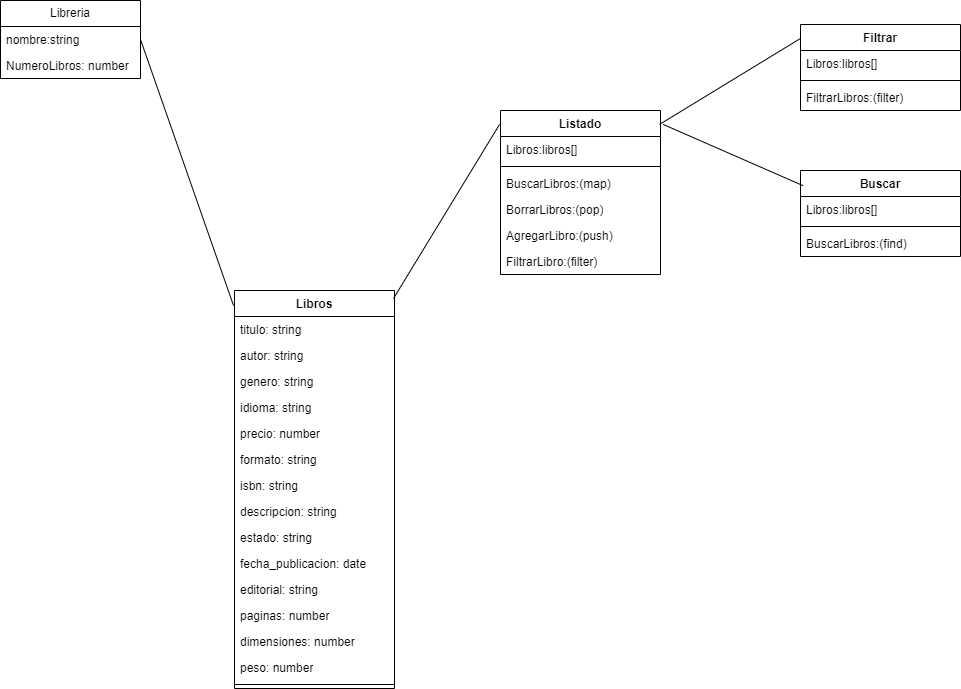

The diagram above was exported from draw.io. Its source (the exported page's mxGraphModel, read from the mxfile embedded in the PNG):
<mxGraphModel dx="1914" dy="1008" grid="1" gridSize="10" guides="1" tooltips="1" connect="1" arrows="1" fold="1" page="1" pageScale="1" pageWidth="827" pageHeight="1169" math="0" shadow="0">
  <root>
    <mxCell id="0" />
    <mxCell id="1" parent="0" />
    <mxCell id="EdsGRXONcCI3GgEkDXSc-1" value="Libros" style="swimlane;fontStyle=1;align=center;verticalAlign=top;childLayout=stackLayout;horizontal=1;startSize=26;horizontalStack=0;resizeParent=1;resizeParentMax=0;resizeLast=0;collapsible=1;marginBottom=0;whiteSpace=wrap;html=1;" parent="1" vertex="1">
      <mxGeometry x="334" y="330" width="160" height="398" as="geometry" />
    </mxCell>
    <mxCell id="EdsGRXONcCI3GgEkDXSc-2" value="titulo: string" style="text;strokeColor=none;fillColor=none;align=left;verticalAlign=top;spacingLeft=4;spacingRight=4;overflow=hidden;rotatable=0;points=[[0,0.5],[1,0.5]];portConstraint=eastwest;whiteSpace=wrap;html=1;" parent="EdsGRXONcCI3GgEkDXSc-1" vertex="1">
      <mxGeometry y="26" width="160" height="26" as="geometry" />
    </mxCell>
    <mxCell id="EdsGRXONcCI3GgEkDXSc-6" value="autor: string" style="text;strokeColor=none;fillColor=none;align=left;verticalAlign=top;spacingLeft=4;spacingRight=4;overflow=hidden;rotatable=0;points=[[0,0.5],[1,0.5]];portConstraint=eastwest;whiteSpace=wrap;html=1;" parent="EdsGRXONcCI3GgEkDXSc-1" vertex="1">
      <mxGeometry y="52" width="160" height="26" as="geometry" />
    </mxCell>
    <mxCell id="EdsGRXONcCI3GgEkDXSc-7" value="genero: string" style="text;strokeColor=none;fillColor=none;align=left;verticalAlign=top;spacingLeft=4;spacingRight=4;overflow=hidden;rotatable=0;points=[[0,0.5],[1,0.5]];portConstraint=eastwest;whiteSpace=wrap;html=1;" parent="EdsGRXONcCI3GgEkDXSc-1" vertex="1">
      <mxGeometry y="78" width="160" height="26" as="geometry" />
    </mxCell>
    <mxCell id="EdsGRXONcCI3GgEkDXSc-8" value="idioma: string" style="text;strokeColor=none;fillColor=none;align=left;verticalAlign=top;spacingLeft=4;spacingRight=4;overflow=hidden;rotatable=0;points=[[0,0.5],[1,0.5]];portConstraint=eastwest;whiteSpace=wrap;html=1;" parent="EdsGRXONcCI3GgEkDXSc-1" vertex="1">
      <mxGeometry y="104" width="160" height="26" as="geometry" />
    </mxCell>
    <mxCell id="EdsGRXONcCI3GgEkDXSc-9" value="precio: number" style="text;strokeColor=none;fillColor=none;align=left;verticalAlign=top;spacingLeft=4;spacingRight=4;overflow=hidden;rotatable=0;points=[[0,0.5],[1,0.5]];portConstraint=eastwest;whiteSpace=wrap;html=1;" parent="EdsGRXONcCI3GgEkDXSc-1" vertex="1">
      <mxGeometry y="130" width="160" height="26" as="geometry" />
    </mxCell>
    <mxCell id="EdsGRXONcCI3GgEkDXSc-10" value="formato: string" style="text;strokeColor=none;fillColor=none;align=left;verticalAlign=top;spacingLeft=4;spacingRight=4;overflow=hidden;rotatable=0;points=[[0,0.5],[1,0.5]];portConstraint=eastwest;whiteSpace=wrap;html=1;" parent="EdsGRXONcCI3GgEkDXSc-1" vertex="1">
      <mxGeometry y="156" width="160" height="26" as="geometry" />
    </mxCell>
    <mxCell id="EdsGRXONcCI3GgEkDXSc-11" value="isbn: string" style="text;strokeColor=none;fillColor=none;align=left;verticalAlign=top;spacingLeft=4;spacingRight=4;overflow=hidden;rotatable=0;points=[[0,0.5],[1,0.5]];portConstraint=eastwest;whiteSpace=wrap;html=1;" parent="EdsGRXONcCI3GgEkDXSc-1" vertex="1">
      <mxGeometry y="182" width="160" height="26" as="geometry" />
    </mxCell>
    <mxCell id="EdsGRXONcCI3GgEkDXSc-12" value="descripcion: string" style="text;strokeColor=none;fillColor=none;align=left;verticalAlign=top;spacingLeft=4;spacingRight=4;overflow=hidden;rotatable=0;points=[[0,0.5],[1,0.5]];portConstraint=eastwest;whiteSpace=wrap;html=1;" parent="EdsGRXONcCI3GgEkDXSc-1" vertex="1">
      <mxGeometry y="208" width="160" height="26" as="geometry" />
    </mxCell>
    <mxCell id="EdsGRXONcCI3GgEkDXSc-13" value="estado: string" style="text;strokeColor=none;fillColor=none;align=left;verticalAlign=top;spacingLeft=4;spacingRight=4;overflow=hidden;rotatable=0;points=[[0,0.5],[1,0.5]];portConstraint=eastwest;whiteSpace=wrap;html=1;" parent="EdsGRXONcCI3GgEkDXSc-1" vertex="1">
      <mxGeometry y="234" width="160" height="26" as="geometry" />
    </mxCell>
    <mxCell id="EdsGRXONcCI3GgEkDXSc-14" value="fecha_publicacion: date" style="text;strokeColor=none;fillColor=none;align=left;verticalAlign=top;spacingLeft=4;spacingRight=4;overflow=hidden;rotatable=0;points=[[0,0.5],[1,0.5]];portConstraint=eastwest;whiteSpace=wrap;html=1;" parent="EdsGRXONcCI3GgEkDXSc-1" vertex="1">
      <mxGeometry y="260" width="160" height="26" as="geometry" />
    </mxCell>
    <mxCell id="EdsGRXONcCI3GgEkDXSc-15" value="editorial: string" style="text;strokeColor=none;fillColor=none;align=left;verticalAlign=top;spacingLeft=4;spacingRight=4;overflow=hidden;rotatable=0;points=[[0,0.5],[1,0.5]];portConstraint=eastwest;whiteSpace=wrap;html=1;" parent="EdsGRXONcCI3GgEkDXSc-1" vertex="1">
      <mxGeometry y="286" width="160" height="26" as="geometry" />
    </mxCell>
    <mxCell id="EdsGRXONcCI3GgEkDXSc-16" value="paginas: number" style="text;strokeColor=none;fillColor=none;align=left;verticalAlign=top;spacingLeft=4;spacingRight=4;overflow=hidden;rotatable=0;points=[[0,0.5],[1,0.5]];portConstraint=eastwest;whiteSpace=wrap;html=1;" parent="EdsGRXONcCI3GgEkDXSc-1" vertex="1">
      <mxGeometry y="312" width="160" height="26" as="geometry" />
    </mxCell>
    <mxCell id="EdsGRXONcCI3GgEkDXSc-17" value="dimensiones: number" style="text;strokeColor=none;fillColor=none;align=left;verticalAlign=top;spacingLeft=4;spacingRight=4;overflow=hidden;rotatable=0;points=[[0,0.5],[1,0.5]];portConstraint=eastwest;whiteSpace=wrap;html=1;" parent="EdsGRXONcCI3GgEkDXSc-1" vertex="1">
      <mxGeometry y="338" width="160" height="26" as="geometry" />
    </mxCell>
    <mxCell id="EdsGRXONcCI3GgEkDXSc-18" value="peso: number" style="text;strokeColor=none;fillColor=none;align=left;verticalAlign=top;spacingLeft=4;spacingRight=4;overflow=hidden;rotatable=0;points=[[0,0.5],[1,0.5]];portConstraint=eastwest;whiteSpace=wrap;html=1;" parent="EdsGRXONcCI3GgEkDXSc-1" vertex="1">
      <mxGeometry y="364" width="160" height="26" as="geometry" />
    </mxCell>
    <mxCell id="EdsGRXONcCI3GgEkDXSc-3" value="" style="line;strokeWidth=1;fillColor=none;align=left;verticalAlign=middle;spacingTop=-1;spacingLeft=3;spacingRight=3;rotatable=0;labelPosition=right;points=[];portConstraint=eastwest;strokeColor=inherit;" parent="EdsGRXONcCI3GgEkDXSc-1" vertex="1">
      <mxGeometry y="390" width="160" height="8" as="geometry" />
    </mxCell>
    <mxCell id="EdsGRXONcCI3GgEkDXSc-19" value="Libreria" style="swimlane;fontStyle=0;childLayout=stackLayout;horizontal=1;startSize=26;fillColor=none;horizontalStack=0;resizeParent=1;resizeParentMax=0;resizeLast=0;collapsible=1;marginBottom=0;whiteSpace=wrap;html=1;" parent="1" vertex="1">
      <mxGeometry x="100" y="40" width="140" height="78" as="geometry" />
    </mxCell>
    <mxCell id="EdsGRXONcCI3GgEkDXSc-20" value="nombre:string" style="text;strokeColor=none;fillColor=none;align=left;verticalAlign=top;spacingLeft=4;spacingRight=4;overflow=hidden;rotatable=0;points=[[0,0.5],[1,0.5]];portConstraint=eastwest;whiteSpace=wrap;html=1;" parent="EdsGRXONcCI3GgEkDXSc-19" vertex="1">
      <mxGeometry y="26" width="140" height="26" as="geometry" />
    </mxCell>
    <mxCell id="EdsGRXONcCI3GgEkDXSc-21" value="NumeroLibros: number" style="text;strokeColor=none;fillColor=none;align=left;verticalAlign=top;spacingLeft=4;spacingRight=4;overflow=hidden;rotatable=0;points=[[0,0.5],[1,0.5]];portConstraint=eastwest;whiteSpace=wrap;html=1;" parent="EdsGRXONcCI3GgEkDXSc-19" vertex="1">
      <mxGeometry y="52" width="140" height="26" as="geometry" />
    </mxCell>
    <mxCell id="EdsGRXONcCI3GgEkDXSc-23" value="Listado" style="swimlane;fontStyle=1;align=center;verticalAlign=top;childLayout=stackLayout;horizontal=1;startSize=26;horizontalStack=0;resizeParent=1;resizeParentMax=0;resizeLast=0;collapsible=1;marginBottom=0;whiteSpace=wrap;html=1;" parent="1" vertex="1">
      <mxGeometry x="600" y="150" width="160" height="164" as="geometry" />
    </mxCell>
    <mxCell id="EdsGRXONcCI3GgEkDXSc-24" value="Libros:libros[]" style="text;strokeColor=none;fillColor=none;align=left;verticalAlign=top;spacingLeft=4;spacingRight=4;overflow=hidden;rotatable=0;points=[[0,0.5],[1,0.5]];portConstraint=eastwest;whiteSpace=wrap;html=1;" parent="EdsGRXONcCI3GgEkDXSc-23" vertex="1">
      <mxGeometry y="26" width="160" height="26" as="geometry" />
    </mxCell>
    <mxCell id="EdsGRXONcCI3GgEkDXSc-25" value="" style="line;strokeWidth=1;fillColor=none;align=left;verticalAlign=middle;spacingTop=-1;spacingLeft=3;spacingRight=3;rotatable=0;labelPosition=right;points=[];portConstraint=eastwest;strokeColor=inherit;" parent="EdsGRXONcCI3GgEkDXSc-23" vertex="1">
      <mxGeometry y="52" width="160" height="8" as="geometry" />
    </mxCell>
    <mxCell id="EdsGRXONcCI3GgEkDXSc-26" value="BuscarLibros:(map)" style="text;strokeColor=none;fillColor=none;align=left;verticalAlign=top;spacingLeft=4;spacingRight=4;overflow=hidden;rotatable=0;points=[[0,0.5],[1,0.5]];portConstraint=eastwest;whiteSpace=wrap;html=1;" parent="EdsGRXONcCI3GgEkDXSc-23" vertex="1">
      <mxGeometry y="60" width="160" height="26" as="geometry" />
    </mxCell>
    <mxCell id="EdsGRXONcCI3GgEkDXSc-29" value="BorrarLibros:(pop)" style="text;strokeColor=none;fillColor=none;align=left;verticalAlign=top;spacingLeft=4;spacingRight=4;overflow=hidden;rotatable=0;points=[[0,0.5],[1,0.5]];portConstraint=eastwest;whiteSpace=wrap;html=1;" parent="EdsGRXONcCI3GgEkDXSc-23" vertex="1">
      <mxGeometry y="86" width="160" height="26" as="geometry" />
    </mxCell>
    <mxCell id="EdsGRXONcCI3GgEkDXSc-30" value="AgregarLibro:(push)" style="text;strokeColor=none;fillColor=none;align=left;verticalAlign=top;spacingLeft=4;spacingRight=4;overflow=hidden;rotatable=0;points=[[0,0.5],[1,0.5]];portConstraint=eastwest;whiteSpace=wrap;html=1;" parent="EdsGRXONcCI3GgEkDXSc-23" vertex="1">
      <mxGeometry y="112" width="160" height="26" as="geometry" />
    </mxCell>
    <mxCell id="EdsGRXONcCI3GgEkDXSc-31" value="FiltrarLibro:(filter)" style="text;strokeColor=none;fillColor=none;align=left;verticalAlign=top;spacingLeft=4;spacingRight=4;overflow=hidden;rotatable=0;points=[[0,0.5],[1,0.5]];portConstraint=eastwest;whiteSpace=wrap;html=1;" parent="EdsGRXONcCI3GgEkDXSc-23" vertex="1">
      <mxGeometry y="138" width="160" height="26" as="geometry" />
    </mxCell>
    <mxCell id="EdsGRXONcCI3GgEkDXSc-32" value="" style="endArrow=none;html=1;rounded=0;exitX=1;exitY=0.5;exitDx=0;exitDy=0;entryX=-0.006;entryY=0.038;entryDx=0;entryDy=0;entryPerimeter=0;" parent="1" source="EdsGRXONcCI3GgEkDXSc-20" target="EdsGRXONcCI3GgEkDXSc-1" edge="1">
      <mxGeometry relative="1" as="geometry">
        <mxPoint x="330" y="140" as="sourcePoint" />
        <mxPoint x="490" y="140" as="targetPoint" />
      </mxGeometry>
    </mxCell>
    <mxCell id="EdsGRXONcCI3GgEkDXSc-33" value="" style="endArrow=none;html=1;rounded=0;exitX=0.994;exitY=0.02;exitDx=0;exitDy=0;exitPerimeter=0;entryX=-0.006;entryY=0.085;entryDx=0;entryDy=0;entryPerimeter=0;" parent="1" source="EdsGRXONcCI3GgEkDXSc-1" target="EdsGRXONcCI3GgEkDXSc-23" edge="1">
      <mxGeometry relative="1" as="geometry">
        <mxPoint x="330" y="140" as="sourcePoint" />
        <mxPoint x="490" y="140" as="targetPoint" />
      </mxGeometry>
    </mxCell>
    <mxCell id="EdsGRXONcCI3GgEkDXSc-37" value="Filtrar" style="swimlane;fontStyle=1;align=center;verticalAlign=top;childLayout=stackLayout;horizontal=1;startSize=26;horizontalStack=0;resizeParent=1;resizeParentMax=0;resizeLast=0;collapsible=1;marginBottom=0;whiteSpace=wrap;html=1;" parent="1" vertex="1">
      <mxGeometry x="900" y="64" width="160" height="86" as="geometry" />
    </mxCell>
    <mxCell id="EdsGRXONcCI3GgEkDXSc-38" value="Libros:libros[]" style="text;strokeColor=none;fillColor=none;align=left;verticalAlign=top;spacingLeft=4;spacingRight=4;overflow=hidden;rotatable=0;points=[[0,0.5],[1,0.5]];portConstraint=eastwest;whiteSpace=wrap;html=1;" parent="EdsGRXONcCI3GgEkDXSc-37" vertex="1">
      <mxGeometry y="26" width="160" height="26" as="geometry" />
    </mxCell>
    <mxCell id="EdsGRXONcCI3GgEkDXSc-39" value="" style="line;strokeWidth=1;fillColor=none;align=left;verticalAlign=middle;spacingTop=-1;spacingLeft=3;spacingRight=3;rotatable=0;labelPosition=right;points=[];portConstraint=eastwest;strokeColor=inherit;" parent="EdsGRXONcCI3GgEkDXSc-37" vertex="1">
      <mxGeometry y="52" width="160" height="8" as="geometry" />
    </mxCell>
    <mxCell id="EdsGRXONcCI3GgEkDXSc-40" value="FiltrarLibros:(filter)" style="text;strokeColor=none;fillColor=none;align=left;verticalAlign=top;spacingLeft=4;spacingRight=4;overflow=hidden;rotatable=0;points=[[0,0.5],[1,0.5]];portConstraint=eastwest;whiteSpace=wrap;html=1;" parent="EdsGRXONcCI3GgEkDXSc-37" vertex="1">
      <mxGeometry y="60" width="160" height="26" as="geometry" />
    </mxCell>
    <mxCell id="EdsGRXONcCI3GgEkDXSc-41" value="Buscar" style="swimlane;fontStyle=1;align=center;verticalAlign=top;childLayout=stackLayout;horizontal=1;startSize=26;horizontalStack=0;resizeParent=1;resizeParentMax=0;resizeLast=0;collapsible=1;marginBottom=0;whiteSpace=wrap;html=1;" parent="1" vertex="1">
      <mxGeometry x="900" y="210" width="160" height="86" as="geometry" />
    </mxCell>
    <mxCell id="EdsGRXONcCI3GgEkDXSc-42" value="Libros:libros[]" style="text;strokeColor=none;fillColor=none;align=left;verticalAlign=top;spacingLeft=4;spacingRight=4;overflow=hidden;rotatable=0;points=[[0,0.5],[1,0.5]];portConstraint=eastwest;whiteSpace=wrap;html=1;" parent="EdsGRXONcCI3GgEkDXSc-41" vertex="1">
      <mxGeometry y="26" width="160" height="26" as="geometry" />
    </mxCell>
    <mxCell id="EdsGRXONcCI3GgEkDXSc-43" value="" style="line;strokeWidth=1;fillColor=none;align=left;verticalAlign=middle;spacingTop=-1;spacingLeft=3;spacingRight=3;rotatable=0;labelPosition=right;points=[];portConstraint=eastwest;strokeColor=inherit;" parent="EdsGRXONcCI3GgEkDXSc-41" vertex="1">
      <mxGeometry y="52" width="160" height="8" as="geometry" />
    </mxCell>
    <mxCell id="EdsGRXONcCI3GgEkDXSc-44" value="BuscarLibros:(find)" style="text;strokeColor=none;fillColor=none;align=left;verticalAlign=top;spacingLeft=4;spacingRight=4;overflow=hidden;rotatable=0;points=[[0,0.5],[1,0.5]];portConstraint=eastwest;whiteSpace=wrap;html=1;" parent="EdsGRXONcCI3GgEkDXSc-41" vertex="1">
      <mxGeometry y="60" width="160" height="26" as="geometry" />
    </mxCell>
    <mxCell id="EdsGRXONcCI3GgEkDXSc-45" value="" style="endArrow=none;html=1;rounded=0;exitX=1.017;exitY=0.085;exitDx=0;exitDy=0;exitPerimeter=0;entryX=0.017;entryY=0.177;entryDx=0;entryDy=0;entryPerimeter=0;" parent="1" source="EdsGRXONcCI3GgEkDXSc-23" target="EdsGRXONcCI3GgEkDXSc-41" edge="1">
      <mxGeometry relative="1" as="geometry">
        <mxPoint x="750" y="190" as="sourcePoint" />
        <mxPoint x="910" y="190" as="targetPoint" />
      </mxGeometry>
    </mxCell>
    <mxCell id="EdsGRXONcCI3GgEkDXSc-46" value="" style="endArrow=none;html=1;rounded=0;exitX=0.994;exitY=0.085;exitDx=0;exitDy=0;exitPerimeter=0;entryX=0;entryY=0.162;entryDx=0;entryDy=0;entryPerimeter=0;" parent="1" source="EdsGRXONcCI3GgEkDXSc-23" target="EdsGRXONcCI3GgEkDXSc-37" edge="1">
      <mxGeometry relative="1" as="geometry">
        <mxPoint x="763" y="64" as="sourcePoint" />
        <mxPoint x="920" y="200" as="targetPoint" />
      </mxGeometry>
    </mxCell>
  </root>
</mxGraphModel>